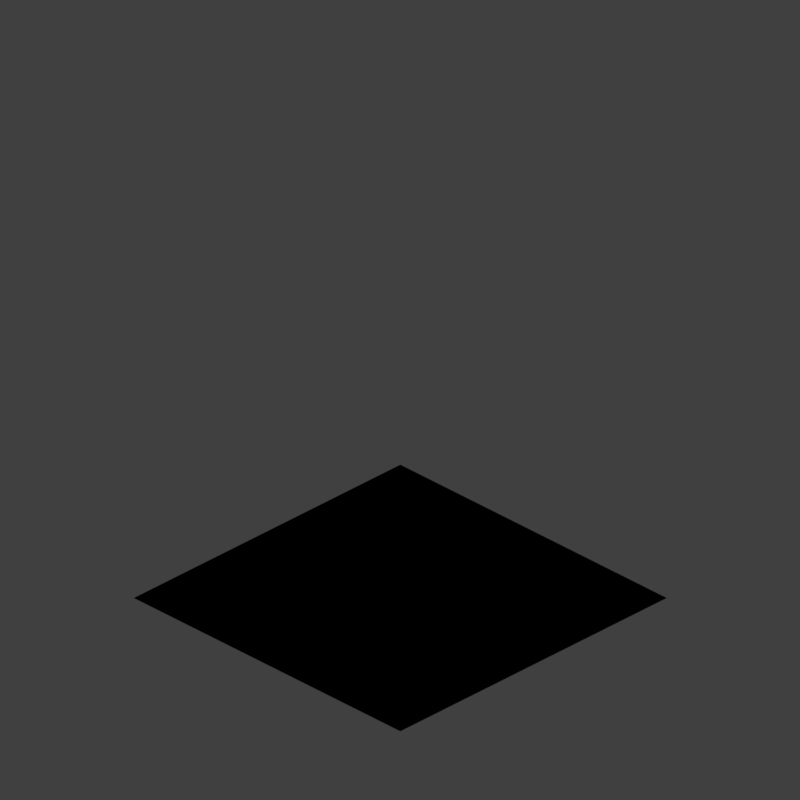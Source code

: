 # Source: chequerboard4.blend  (saved by Blender 2.79.0; exported with 4.5.12 LTS)
import bpy
from mathutils import Matrix  # noqa: F401  (used for matrix-valued properties, if any)

bpy.ops.wm.read_factory_settings(use_empty=True)
scene = bpy.context.scene
scene.name = 'Scene'

# ---- collections
col_collection_1 = bpy.data.collections.new('Collection 1'); scene.collection.children.link(col_collection_1)

# ---- materials (node trees are filled in below, after node groups)
mat_material_001 = bpy.data.materials.new('Material.001')
mat_material_001.alpha_threshold = 0.0
mat_material_001.use_transparent_shadow = False
mat_material_001.diffuse_color = (0.8, 0.0, 0.007, 1.0)
mat_material_001.roughness = 0.5
mat_material_002 = bpy.data.materials.new('Material.002')
mat_material_002.alpha_threshold = 0.0
mat_material_002.use_transparent_shadow = False
mat_material_002.roughness = 0.5
mat_material_002.specular_intensity = 1.0

# ---- material node trees
mat_material_002.use_nodes = True; mat_material_002.node_tree.nodes.clear()
_N = mat_material_002.node_tree.nodes; _L = mat_material_002.node_tree.links
n0 = _N.new('ShaderNodeCameraData'); n0.name = 'Camera Data'; n0.location = (-157, 440)
n1 = _N.new('ShaderNodeValToRGB'); n1.name = 'ColorRamp.004'; n1.location = (667, 489)
while len(n1.color_ramp.elements) > 1: n1.color_ramp.elements.remove(n1.color_ramp.elements[-1])
n1.color_ramp.elements[0].position = 0.0; n1.color_ramp.elements[0].color = (1.0, 1.0, 1.0, 1.0)
_e = n1.color_ramp.elements.new(1.0); _e.color = (0.0, 0.0, 0.0, 1.0)
n2 = _N.new('ShaderNodeMath'); n2.name = 'Math'; n2.location = (1105, 151)
n2.width = 125
n3 = _N.new('ShaderNodeMapping'); n3.name = 'Mapping.003'; n3.location = (81, 450)
n3.vector_type = 'VECTOR'
n3.inputs[3].default_value = (195.0, 195.0, 195.0)
n4 = _N.new('ShaderNodeMapping'); n4.name = 'Mapping'; n4.location = (381, 95)
n5 = _N.new('NodeUndefined'); n5.name = 'Geometry'; n5.location = (174, 102)
n6 = _N.new('ShaderNodeValToRGB'); n6.name = 'ColorRamp.003'; n6.location = (1295, 227)
while len(n6.color_ramp.elements) > 1: n6.color_ramp.elements.remove(n6.color_ramp.elements[-1])
n6.color_ramp.elements[0].position = 0.0; n6.color_ramp.elements[0].color = (0.0, 0.0, 0.0, 1.0)
_e = n6.color_ramp.elements.new(1.0); _e.color = (1.0, 1.0, 1.0, 1.0)
n7 = _N.new('NodeUndefined'); n7.name = 'Output'; n7.location = (2199, 425)
n8 = _N.new('ShaderNodeMath'); n8.name = 'Math.001'; n8.location = (1796, 61)
n8.use_clamp = True
n8.inputs[1].default_value = 1.0
n9 = _N.new('NodeUndefined'); n9.name = 'Texture'; n9.location = (457, 556)
n10 = _N.new('NodeUndefined'); n10.name = 'Texture.001'; n10.location = (773, 95)
n11 = _N.new('NodeUndefined'); n11.name = 'Material'; n11.location = (1278, 720)
n11.inputs[0].default_value = (0.8, 0.8, 0.8, 1.0)
n11.inputs[1].default_value = (1.0, 1.0, 1.0, 1.0)
n11.inputs[2].default_value = 0.8
n11.inputs[3].default_value = (0.0, 0.0, 0.0)
_L.new(n3.outputs[0], n9.inputs[0])
_L.new(n0.outputs[0], n3.inputs[0])
_L.new(n11.outputs[0], n7.inputs[0])
_L.new(n6.outputs[0], n8.inputs[0])
_L.new(n4.outputs[0], n10.inputs[0])
_L.new(n5.outputs[4], n4.inputs[0])
_L.new(n9.outputs[0], n1.inputs[0])
_L.new(n2.outputs[0], n6.inputs[0])
_L.new(n1.outputs[0], n2.inputs[0])
_L.new(n10.outputs[0], n2.inputs[1])
_L.new(n8.outputs[0], n7.inputs[1])

# ---- world
world_world = bpy.data.worlds.new('World'); scene.world = world_world
world_world.color = (0.05088, 0.05088, 0.05088)
world_world.use_sun_shadow = False
world_world.sun_shadow_jitter_overblur = 0.0
world_world.cycles.sampling_method = 'MANUAL'
world_world.light_settings.distance = 0.0

# ---- cameras
cam_camera = bpy.data.cameras.new('Camera')
cam_camera.type = 'ORTHO'
cam_camera.sensor_fit = 'HORIZONTAL'
cam_camera.clip_start = 220.0
cam_camera.clip_end = 340.0
cam_camera.lens = 35.0
cam_camera.sensor_width = 1.0
cam_camera.sensor_height = 18.0
cam_camera.ortho_scale = 8.486
cam_camera.shift_x = -0.000345
cam_camera.shift_y = 0.25
cam_camera.dof.focus_distance = 0.0
cam_camera.dof.aperture_fstop = 128.0
cam_camera.dof.aperture_blades = 6

# ---- lights
light_lightdome = bpy.data.lights.new('LightDome', 'SUN')
light_lightdome.transmission_factor = 0.0
light_lightdome.angle = 0.1993
light_lightdome.energy = 0.1
light_lightdome.shadow_buffer_clip_start = 0.5
light_lightdome.shadow_soft_size = 0.1
light_lightdome.shadow_cascade_max_distance = 1000.0
light_fillerlight = bpy.data.lights.new('FillerLight', 'SUN')
light_fillerlight.transmission_factor = 0.0
light_fillerlight.angle = 0.9273
light_fillerlight.energy = 0.5
light_fillerlight.shadow_buffer_clip_start = 0.5
light_fillerlight.shadow_soft_size = 0.5
light_fillerlight.shadow_cascade_max_distance = 1000.0
light_mainlight = bpy.data.lights.new('MainLight', 'SUN')
light_mainlight.transmission_factor = 0.0
light_mainlight.angle = 0.9273
light_mainlight.energy = 1.3
light_mainlight.shadow_buffer_clip_start = 0.5
light_mainlight.shadow_soft_size = 0.5
light_mainlight.shadow_cascade_max_distance = 1000.0

# ---- meshes
me_plane = bpy.data.meshes.new('Plane')
me_plane.from_pydata([(-2.0, -2.0, 0.0), (2.0, -2.0, 0.0), (-2.0, 2.0, 0.0), (2.0, 2.0, 0.0), (-2.384e-07, 2.384e-07, 0.0)], [], [(1, 3, 4), (0, 1, 4), (4, 2, 0), (4, 3, 2)])
_uv = me_plane.uv_layers.new(name='UVMap')
_uv.uv.foreach_set('vector', [1.0, 0.0, 1.0, 1.0, 0.5, 0.5, 0.0, 0.0, 1.0, 0.0, 0.5, 0.5, 0.5, 0.5, 0.0, 1.0, 0.0, 0.0, 0.5, 0.5, 1.0, 1.0, 0.0, 1.0])
me_plane.materials.append(mat_material_002)
me_plane.use_remesh_preserve_volume = False
me_plane.use_remesh_preserve_attributes = False
me_plane.use_mirror_vertex_groups = False
me_plane.update()
me_cube_004 = bpy.data.meshes.new('Cube.004')
me_cube_004.from_pydata([(-2.0, -2.0, 0.0), (-2.0, -2.0, 1.633), (-2.0, 2.0, 0.0), (-2.0, 2.0, 1.633), (2.0, -2.0, 0.0), (2.0, -2.0, 1.633), (2.0, 2.0, 0.0), (2.0, 2.0, 1.633)], [], [(0, 1, 3, 2), (2, 3, 7, 6), (6, 7, 5, 4), (4, 5, 1, 0), (2, 6, 4, 0), (7, 3, 1, 5)])
me_cube_004.use_remesh_preserve_volume = False
me_cube_004.use_remesh_preserve_attributes = False
me_cube_004.use_mirror_vertex_groups = False
me_cube_004.update()

# ---- curves / text
txt_text = bpy.data.curves.new('Text', 'FONT')
txt_text.dimensions = '2D'
txt_text.body = '24'
txt_text.materials.append(mat_material_001)
txt_text.use_path_clamp = True
txt_text.bevel_resolution = 0
txt_text.align_x = 'CENTER'
txt_text.align_y = 'CENTER'

# ---- objects
ob_empty = bpy.data.objects.new('Empty', None)
ob_text = bpy.data.objects.new('Text', txt_text)
ob_rig = bpy.data.objects.new('Rig', None)
ob_verticaljoint = bpy.data.objects.new('VerticalJoint', None)
ob_lightdome = bpy.data.objects.new('LightDome', light_lightdome)
ob_fillerlight = bpy.data.objects.new('FillerLight', light_fillerlight)
ob_mainlight = bpy.data.objects.new('Mainlight', light_mainlight)
ob_camera = bpy.data.objects.new('Camera', cam_camera)
ob_plane = bpy.data.objects.new('Plane', me_plane)
ob_cube_003 = bpy.data.objects.new('Cube.003', me_cube_004)

# ---- transforms, parenting, visibility, modifiers, constraints
ob_empty.location = (0.0, 0.0, 0.0)
ob_empty.scale = (2.0, 2.0, 2.0)
ob_empty.empty_image_offset = (0.0, 0.0)
ob_empty.lineart.crease_threshold = 0.0
ob_text.location = (0.0, 0.7899, 4.041)
ob_text.scale = (5.118, 5.118, 5.118)
ob_text.hide_viewport = True
ob_text.hide_render = True
ob_text.lineart.crease_threshold = 0.0
ob_rig.location = (0.0, 0.0, 0.0)
ob_rig.rotation_mode = 'YXZ'
ob_rig.rotation_euler = (0.0, 0.0, -0.7854)
ob_rig.empty_image_offset = (0.0, 0.0)
ob_rig.hide_viewport = True
ob_rig.hide_select = True
ob_rig.lineart.crease_threshold = 0.0
ob_verticaljoint.parent = ob_rig
ob_verticaljoint.location = (0.0, 0.0, 0.0)
ob_verticaljoint.empty_image_offset = (0.0, 0.0)
ob_verticaljoint.hide_viewport = True
ob_verticaljoint.hide_select = True
ob_verticaljoint.lineart.crease_threshold = 0.0
ob_lightdome.parent = ob_verticaljoint
ob_lightdome.location = (0.0, 0.0, 0.0)
ob_lightdome.hide_select = True
ob_lightdome.lineart.crease_threshold = 0.0
ob_fillerlight.parent = ob_verticaljoint
ob_fillerlight.location = (0.0, 0.0, 0.0)
ob_fillerlight.rotation_euler = (0.0, -1.265, 2.007)
ob_fillerlight.hide_select = True
ob_fillerlight.lineart.crease_threshold = 0.0
ob_mainlight.parent = ob_verticaljoint
ob_mainlight.location = (0.0, 0.0, 0.0)
ob_mainlight.rotation_euler = (1.178, 0.0, 1.571)
ob_mainlight.hide_select = True
ob_mainlight.lineart.crease_threshold = 0.0
ob_camera.parent = ob_verticaljoint
ob_camera.location = (0.0, -241.9, 139.7)
ob_camera.rotation_euler = (1.047, 0.0, 0.0)
ob_camera.hide_select = True
ob_camera.lineart.crease_threshold = 0.0
ob_plane.location = (0.0, 0.0, 0.0)
ob_plane.use_shape_key_edit_mode = True
ob_plane.lineart.crease_threshold = 0.0
_m = ob_plane.modifiers.new('EdgeSplit', 'EDGE_SPLIT')
_m.split_angle = 0.4817
_m = ob_plane.modifiers.new('UVProject', 'UV_PROJECT')
_m.uv_layer = 'UVMap'
ob_cube_003.location = (0.0, 0.0, 0.0)
ob_cube_003.rotation_euler = (0.0, -0.0, -1.571)
ob_cube_003.scale = (1.0, 1.0, 0.5)
ob_cube_003.hide_render = True
ob_cube_003.display_type = 'WIRE'
ob_cube_003.lineart.crease_threshold = 0.0
_m = ob_cube_003.modifiers.new('Array', 'ARRAY')
_m.constant_offset_displace = (0.0, 0.0, 0.0)
_m.relative_offset_displace = (0.0, 0.0, 1.0)

# ---- collection membership
col_collection_1.objects.link(ob_empty)
col_collection_1.objects.link(ob_text)
col_collection_1.objects.link(ob_rig)
col_collection_1.objects.link(ob_verticaljoint)
col_collection_1.objects.link(ob_lightdome)
col_collection_1.objects.link(ob_fillerlight)
col_collection_1.objects.link(ob_mainlight)
col_collection_1.objects.link(ob_camera)
col_collection_1.objects.link(ob_plane)
col_collection_1.objects.link(ob_cube_003)
def _layer_coll(name, lc=None):
    lc = lc or bpy.context.view_layer.layer_collection
    for c in lc.children:
        if c.name == name: return c
        r = _layer_coll(name, c)
        if r: return r
_layer_coll('Collection 1').holdout = True

# ---- scene / render settings (as saved in the file)
scene.camera = ob_camera
scene.frame_start = 0; scene.frame_end = 250; scene.frame_set(24)
scene.render.engine = 'BLENDER_EEVEE_NEXT'
scene.render.image_settings.compression = 0
scene.render.resolution_x = 96
scene.render.resolution_y = 96
scene.render.dither_intensity = 0.0
scene.render.film_transparent = True
scene.cycles.use_denoising = False
scene.cycles.samples = 128
scene.cycles.sampling_pattern = 'TABULATED_SOBOL'
scene.cycles.use_adaptive_sampling = False
scene.cycles.use_light_tree = False
scene.cycles.blur_glossy = 0.0
scene.cycles.sample_clamp_indirect = 0.0
scene.view_settings.view_transform = 'Standard'
bpy.context.view_layer.update()
